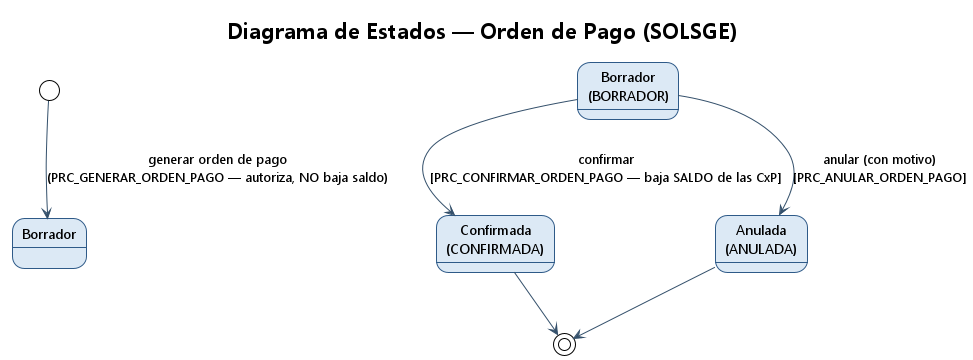

The diagram above was rendered by PlantUML. Its source (embedded in the PNG):
@startuml estados_orden_pago
!theme plain
skinparam backgroundColor #FFFFFF
skinparam shadowing false
skinparam DefaultFontName Segoe UI
skinparam state {
  BackgroundColor #DCE9F5
  BorderColor #2E5A88
  ArrowColor #34506B
  FontSize 13 }
title Diagrama de Estados — Orden de Pago (SOLSGE)

[*] --> Borrador : generar orden de pago\n(PRC_GENERAR_ORDEN_PAGO — autoriza, NO baja saldo)
state "Borrador\n(BORRADOR)" as B
state "Confirmada\n(CONFIRMADA)" as C
state "Anulada\n(ANULADA)" as A

B --> C : confirmar\n[PRC_CONFIRMAR_ORDEN_PAGO — baja SALDO de las CxP]
B --> A : anular (con motivo)\n[PRC_ANULAR_ORDEN_PAGO]
C --> [*]
A --> [*]
@enduml